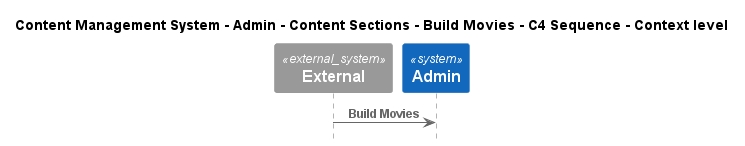

The diagram above was rendered by PlantUML. Its source (embedded in the PNG):
@startuml
!include ..\..\..\..\..\..\..\.c4s\C4_Sequence.puml

title Content Management System - Admin - Content Sections - Build Movies - C4 Sequence - Context level

System_Ext(C4InterFlow.SoftwareSystems.ExternalSystem, "External", "")
System(ContentManagementSystem.SoftwareSystems.Admin, "Admin", "Admin is the highest-privilege user in a CMS, responsible for managing users, content, system configurations, and security.")

Rel(C4InterFlow.SoftwareSystems.ExternalSystem, ContentManagementSystem.SoftwareSystems.Admin, "Build Movies")


@enduml